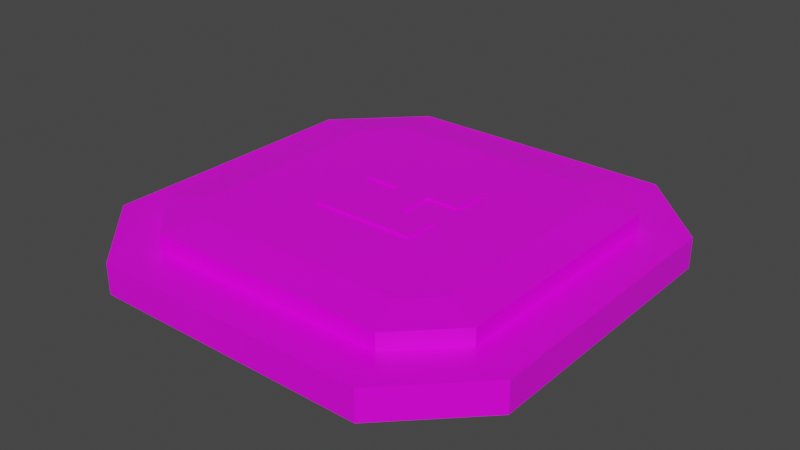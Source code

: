 # Source: helipad.blend  (saved by Blender 2.93.21; exported with 4.5.12 LTS)
import bpy
from mathutils import Matrix  # noqa: F401  (used for matrix-valued properties, if any)

bpy.ops.wm.read_factory_settings(use_empty=True)
scene = bpy.context.scene
scene.name = 'Scene'

# ---- collections
col_collection = bpy.data.collections.new('Collection'); scene.collection.children.link(col_collection)

# ---- images (referenced by path relative to the original .blend; pixels are not part of the script)
import os
ASSET_DIR = os.environ.get("B2B_ASSET_DIR", "")  # directory of the original .blend (textures are referenced by path, not embedded)
HERE = os.path.dirname(os.path.abspath(__file__))  # packed textures are extracted next to this script under _unpacked/

def load_image(name, relpath, width, height, colorspace="sRGB"):
    """Load a texture the original file referenced (path relative to the .blend, or extracted next to this script)."""
    p = next((c for c in (os.path.join(HERE, relpath), os.path.join(ASSET_DIR, relpath)) if relpath and os.path.exists(c)), "")
    if p:
        img = bpy.data.images.load(p, check_existing=True)
        img.name = name
    else:  # same state as the original file: an image datablock whose file is absent (Cycles renders it pink)
        img = bpy.data.images.new(name, width, height)
        img.source = "FILE"
        img.filepath = "//" + (relpath or name)
    img.colorspace_settings.name = colorspace
    return img
img_zughy_32_1x_png = load_image('zughy-32-1x.png', 'zughy-32-1x.png', 1024, 1024, 'sRGB')

# ---- materials (node trees are filled in below, after node groups)
mat_texturedmaterial = bpy.data.materials.new('TexturedMaterial')
mat_texturedmaterial.alpha_threshold = 0.0
mat_texturedmaterial.use_transparent_shadow = False
mat_texturedmaterial.line_color = (0.0, 0.0, 0.0, 1.0)
mat_outline = bpy.data.materials.new('Outline')
mat_outline.use_transparent_shadow = False

# ---- material node trees
mat_texturedmaterial.use_nodes = True; mat_texturedmaterial.node_tree.nodes.clear()
_N = mat_texturedmaterial.node_tree.nodes; _L = mat_texturedmaterial.node_tree.links
n0 = _N.new('ShaderNodeOutputMaterial'); n0.name = 'Material Output'; n0.location = (300, 300)
n1 = _N.new('ShaderNodeBsdfPrincipled'); n1.name = 'Principled BSDF'; n1.location = (10, 300)
n1.distribution = 'GGX'
n1.subsurface_method = 'BURLEY'
n1.inputs[2].default_value = 0.4
n1.inputs[3].default_value = 1.45
n1.inputs[27].default_value = (0.0, 0.0, 0.0, 1.0)
n1.inputs[28].default_value = 1.0
n2 = _N.new('ShaderNodeTexImage'); n2.name = 'Image Texture'; n2.location = (-341, 183)
n2.image = img_zughy_32_1x_png
n2.interpolation = 'Closest'
_L.new(n1.outputs[0], n0.inputs[0])
_L.new(n2.outputs[0], n1.inputs[0])
n0.is_active_output = True
mat_outline.use_nodes = True; mat_outline.node_tree.nodes.clear()
_N = mat_outline.node_tree.nodes; _L = mat_outline.node_tree.links
n0 = _N.new('ShaderNodeOutputMaterial'); n0.name = 'Material Output'; n0.location = (300, 300)
n1 = _N.new('ShaderNodeEmission'); n1.name = 'Emission'; n1.location = (10, 300)
n1.inputs[0].default_value = (0.0, 0.0, 0.0, 1.0)
_L.new(n1.outputs[0], n0.inputs[0])
n0.is_active_output = True

# ---- world
world_world = bpy.data.worlds.new('World'); scene.world = world_world
world_world.use_nodes = True; world_world.node_tree.nodes.clear()
_N = world_world.node_tree.nodes; _L = world_world.node_tree.links
n0 = _N.new('ShaderNodeOutputWorld'); n0.name = 'World Output'; n0.location = (300, 300)
n1 = _N.new('ShaderNodeBackground'); n1.name = 'Background'; n1.location = (10, 300)
n1.inputs[0].default_value = (0.05088, 0.05088, 0.05088, 1.0)
_L.new(n1.outputs[0], n0.inputs[0])
n0.is_active_output = True
world_world.color = (0.05088, 0.05088, 0.05088)
world_world.use_sun_shadow = False
world_world.sun_shadow_jitter_overblur = 0.0

# ---- meshes
me_cube = bpy.data.meshes.new('Cube')
me_cube.from_pydata([(5.703, 3.979, 1.0), (3.979, 5.703, 1.0), (4.574, 7.14, 0.0), (7.14, 4.574, 0.0), (3.979, -5.703, 1.0), (5.703, -3.979, 1.0), (7.14, -4.574, 0.0), (4.574, -7.14, 0.0), (-3.979, 5.703, 1.0), (-5.703, 3.979, 1.0), (-7.14, 4.574, 0.0), (-4.574, 7.14, 0.0), (-5.703, -3.979, 1.0), (-3.979, -5.703, 1.0), (-4.574, -7.14, 0.0), (-7.14, -4.574, 0.0), (4.574, 7.14, 1.0), (7.14, 4.574, 1.0), (-4.574, -7.14, 1.0), (-7.14, -4.574, 1.0), (7.14, -4.574, 1.0), (4.574, -7.14, 1.0), (-7.14, 4.574, 1.0), (-4.574, 7.14, 1.0), (3.447, 4.418, 1.679), (4.418, 3.447, 1.679), (-3.447, -4.418, 1.679), (-4.418, -3.447, 1.679), (4.418, -3.447, 1.679), (3.447, -4.418, 1.679), (-4.418, 3.447, 1.679), (-3.447, 4.418, 1.679), (3.979, 5.703, 1.549), (5.703, 3.979, 1.549), (-3.979, -5.703, 1.549), (-5.703, -3.979, 1.549), (5.703, -3.979, 1.549), (3.979, -5.703, 1.549), (-5.703, 3.979, 1.549), (-3.979, 5.703, 1.549), (-1.7, -1.7, 1.341), (-1.7, -1.7, 1.741), (-1.7, 1.7, 1.341), (-1.7, 1.7, 1.741), (1.7, -1.7, 1.341), (1.7, -1.7, 1.741), (1.7, 1.7, 1.341), (1.7, 1.7, 1.741), (0.5667, 1.7, 1.341), (-0.5667, 1.7, 1.341), (-0.5667, 1.7, 1.741), (0.5667, 1.7, 1.741), (-0.5667, -1.7, 1.341), (0.5667, -1.7, 1.341), (0.5667, -1.7, 1.741), (-0.5667, -1.7, 1.741), (-1.7, 0.5667, 1.341), (-1.7, -0.5667, 1.341), (-1.7, -0.5667, 1.741), (-1.7, 0.5667, 1.741), (1.7, -0.5667, 1.341), (1.7, 0.5667, 1.341), (1.7, 0.5667, 1.741), (1.7, -0.5667, 1.741), (0.5667, 0.5667, 1.741), (0.5667, -0.5667, 1.741), (-0.5667, 0.5667, 1.741), (-0.5667, -0.5667, 1.741), (-0.5667, 0.5667, 1.341), (-0.5667, -0.5667, 1.341), (0.5667, 0.5667, 1.341), (0.5667, -0.5667, 1.341)], [], [(10, 11, 2, 3, 6, 7, 14, 15), (15, 19, 22, 10), (7, 21, 18, 14), (5, 0, 33, 36), (3, 17, 20, 6), (17, 3, 2, 16), (14, 18, 19, 15), (21, 7, 6, 20), (23, 11, 10, 22), (11, 23, 16, 2), (1, 0, 17, 16), (13, 12, 19, 18), (5, 4, 21, 20), (9, 8, 23, 22), (8, 1, 16, 23), (0, 5, 20, 17), (12, 9, 22, 19), (4, 13, 18, 21), (25, 24, 31, 30, 27, 26, 29, 28), (8, 9, 38, 39), (12, 13, 34, 35), (9, 12, 35, 38), (1, 8, 39, 32), (4, 5, 36, 37), (0, 1, 32, 33), (13, 4, 37, 34), (24, 25, 33, 32), (26, 27, 35, 34), (28, 29, 37, 36), (30, 31, 39, 38), (31, 24, 32, 39), (25, 28, 36, 33), (27, 30, 38, 35), (29, 26, 34, 37), (56, 59, 43, 42), (48, 51, 47, 46), (60, 63, 45, 44), (52, 55, 41, 40), (71, 60, 44, 53), (67, 58, 41, 55), (63, 65, 54, 45), (65, 67, 55, 54), (57, 69, 52, 40), (69, 71, 53, 52), (44, 45, 54, 53), (53, 54, 55, 52), (42, 43, 50, 49), (49, 50, 51, 48), (49, 48, 70, 68), (68, 70, 71, 69), (42, 49, 68, 56), (51, 50, 66, 64), (64, 66, 67, 65), (47, 51, 64, 62), (50, 43, 59, 66), (48, 46, 61, 70), (46, 47, 62, 61), (40, 41, 58, 57), (68, 66, 59, 56), (67, 66, 68, 69), (69, 57, 58, 67), (65, 63, 60, 71), (65, 71, 70, 64), (64, 70, 61, 62)])
_uv = me_cube.uv_layers.new(name='UVMap')
_uv.uv.foreach_set('vector', [0.4933, 0.3888, 0.4933, 0.3888, 0.4933, 0.3888, 0.4933, 0.3888, 0.4933, 0.3888, 0.4933, 0.3888, 0.4933, 0.3888, 0.4933, 0.3888, 0.9249, 0.3888, 0.9249, 0.3888, 0.9249, 0.3888, 0.9249, 0.3888, 0.9249, 0.3888, 0.9249, 0.3888, 0.9249, 0.3888, 0.9249, 0.3888, 0.9222, 0.5625, 0.9222, 0.5625, 0.9222, 0.5625, 0.9222, 0.5625, 0.9249, 0.3888, 0.9249, 0.3888, 0.9249, 0.3888, 0.9249, 0.3888, 0.9249, 0.3888, 0.9249, 0.3888, 0.9249, 0.3888, 0.9249, 0.3888, 0.9249, 0.3888, 0.9249, 0.3888, 0.9249, 0.3888, 0.9249, 0.3888, 0.9249, 0.3888, 0.9249, 0.3888, 0.9249, 0.3888, 0.9249, 0.3888, 0.9249, 0.3888, 0.9249, 0.3888, 0.9249, 0.3888, 0.9249, 0.3888, 0.9249, 0.3888, 0.9249, 0.3888, 0.9249, 0.3888, 0.9249, 0.3888, 0.4855, 0.3888, 0.4855, 0.3888, 0.4855, 0.3888, 0.4855, 0.3888, 0.4855, 0.3888, 0.4855, 0.3888, 0.4855, 0.3888, 0.4855, 0.3888, 0.4855, 0.3888, 0.4855, 0.3888, 0.4855, 0.3888, 0.4855, 0.3888, 0.4855, 0.3888, 0.4855, 0.3888, 0.4855, 0.3888, 0.4855, 0.3888, 0.4855, 0.3888, 0.4855, 0.3888, 0.4855, 0.3888, 0.4855, 0.3888, 0.4855, 0.3888, 0.4855, 0.3888, 0.4855, 0.3888, 0.4855, 0.3888, 0.4855, 0.3888, 0.4855, 0.3888, 0.4855, 0.3888, 0.4855, 0.3888, 0.4855, 0.3888, 0.4855, 0.3888, 0.4855, 0.3888, 0.4855, 0.3888, 0.4835, 0.4513, 0.4835, 0.4513, 0.4835, 0.4513, 0.4835, 0.4513, 0.4835, 0.4513, 0.4835, 0.4513, 0.4835, 0.4513, 0.4835, 0.4513, 0.9222, 0.5625, 0.9222, 0.5625, 0.9222, 0.5625, 0.9222, 0.5625, 0.9222, 0.5625, 0.9222, 0.5625, 0.9222, 0.5625, 0.9222, 0.5625, 0.9222, 0.5625, 0.9222, 0.5625, 0.9222, 0.5625, 0.9222, 0.5625, 0.9222, 0.5625, 0.9222, 0.5625, 0.9222, 0.5625, 0.9222, 0.5625, 0.9222, 0.5625, 0.9222, 0.5625, 0.9222, 0.5625, 0.9222, 0.5625, 0.9222, 0.5625, 0.9222, 0.5625, 0.9222, 0.5625, 0.9222, 0.5625, 0.9222, 0.5625, 0.9222, 0.5625, 0.9222, 0.5625, 0.9222, 0.5625, 0.9222, 0.5625, 0.9222, 0.5625, 0.9222, 0.5625, 0.9222, 0.5625, 0.9222, 0.5625, 0.9222, 0.5625, 0.9222, 0.5625, 0.9222, 0.5625, 0.9222, 0.5625, 0.9222, 0.5625, 0.9222, 0.5625, 0.9222, 0.5625, 0.9222, 0.5625, 0.9222, 0.5625, 0.9222, 0.5625, 0.9222, 0.5625, 0.9222, 0.5625, 0.9222, 0.5625, 0.9222, 0.5625, 0.9222, 0.5625, 0.9222, 0.5625, 0.9222, 0.5625, 0.9222, 0.5625, 0.9222, 0.5625, 0.9222, 0.5625, 0.9222, 0.5625, 0.9222, 0.5625, 0.9222, 0.5625, 0.9222, 0.5625, 0.9222, 0.5625, 0.9222, 0.5625, 0.9222, 0.5625, 0.9259, 0.4769, 0.9259, 0.4769, 0.9259, 0.4769, 0.9259, 0.4769, 0.9259, 0.4769, 0.9259, 0.4769, 0.9259, 0.4769, 0.9259, 0.4769, 0.9259, 0.4769, 0.9259, 0.4769, 0.9259, 0.4769, 0.9259, 0.4769, 0.9259, 0.4769, 0.9259, 0.4769, 0.9259, 0.4769, 0.9259, 0.4769, 0.9259, 0.4769, 0.9259, 0.4769, 0.9259, 0.4769, 0.9259, 0.4769, 0.9259, 0.4769, 0.9259, 0.4769, 0.9259, 0.4769, 0.9259, 0.4769, 0.9259, 0.4769, 0.9259, 0.4769, 0.9259, 0.4769, 0.9259, 0.4769, 0.9259, 0.4769, 0.9259, 0.4769, 0.9259, 0.4769, 0.9259, 0.4769, 0.9259, 0.4769, 0.9259, 0.4769, 0.9259, 0.4769, 0.9259, 0.4769, 0.9259, 0.4769, 0.9259, 0.4769, 0.9259, 0.4769, 0.9259, 0.4769, 0.9259, 0.4769, 0.9259, 0.4769, 0.9259, 0.4769, 0.9259, 0.4769, 0.9259, 0.4769, 0.9259, 0.4769, 0.9259, 0.4769, 0.9259, 0.4769, 0.9259, 0.4769, 0.9259, 0.4769, 0.9259, 0.4769, 0.9259, 0.4769, 0.9259, 0.4769, 0.9259, 0.4769, 0.9259, 0.4769, 0.9259, 0.4769, 0.9259, 0.4769, 0.9259, 0.4769, 0.9259, 0.4769, 0.9259, 0.4769, 0.9259, 0.4769, 0.9259, 0.4769, 0.9259, 0.4769, 0.9259, 0.4769, 0.9259, 0.4769, 0.9259, 0.4769, 0.9259, 0.4769, 0.9259, 0.4769, 0.9259, 0.4769, 0.9259, 0.4769, 0.9259, 0.4769, 0.9259, 0.4769, 0.9259, 0.4769, 0.9259, 0.4769, 0.9259, 0.4769, 0.9259, 0.4769, 0.9259, 0.4769, 0.9259, 0.4769, 0.9259, 0.4769, 0.9259, 0.4769, 0.9259, 0.4769, 0.9259, 0.4769, 0.9259, 0.4769, 0.9259, 0.4769, 0.9259, 0.4769, 0.9259, 0.4769, 0.9259, 0.4769, 0.9259, 0.4769, 0.9259, 0.4769, 0.9259, 0.4769, 0.9259, 0.4769, 0.9259, 0.4769, 0.9259, 0.4769, 0.9259, 0.4769, 0.9259, 0.4769, 0.9259, 0.4769, 0.9259, 0.4769, 0.9259, 0.4769, 0.9259, 0.4769, 0.9259, 0.4769, 0.9259, 0.4769, 0.9259, 0.4769, 0.9259, 0.4769, 0.9259, 0.4769, 0.9259, 0.4769, 0.9259, 0.4769, 0.9259, 0.4769, 0.9259, 0.4769, 0.9259, 0.4769, 0.9259, 0.4769, 0.9259, 0.4769, 0.9259, 0.4769, 0.9259, 0.4769, 0.9259, 0.4769, 0.9259, 0.4769, 0.9259, 0.4769, 0.9259, 0.4769, 0.9259, 0.4769, 0.9259, 0.4769, 0.9259, 0.4769])
me_cube.materials.append(mat_texturedmaterial)
me_cube.materials.append(mat_outline)
me_cube.use_remesh_preserve_volume = False
me_cube.use_remesh_preserve_attributes = False
me_cube.use_mirror_vertex_groups = False
me_cube.update()

# ---- objects
ob_helipad = bpy.data.objects.new('Helipad', me_cube)

# ---- transforms, parenting, visibility, modifiers, constraints
ob_helipad.location = (0.0, 0.0, 0.0)
ob_helipad.lock_rotations_4d = False
ob_helipad.empty_display_type = 'ARROWS'
ob_helipad.lineart.crease_threshold = 0.0

# ---- collection membership
col_collection.objects.link(ob_helipad)

# ---- scene / render settings (as saved in the file)
scene.frame_start = 1; scene.frame_end = 250; scene.frame_set(1)
scene.render.engine = 'BLENDER_EEVEE_NEXT'
scene.cycles.use_denoising = False
scene.cycles.samples = 128
scene.cycles.sampling_pattern = 'TABULATED_SOBOL'
scene.cycles.use_adaptive_sampling = False
scene.cycles.use_light_tree = False
scene.view_settings.view_transform = 'Filmic'
bpy.context.view_layer.update()

# ---- added for rendering (the .blend has no active camera and no usable light): camera, sun
cam_auto = bpy.data.cameras.new('AutoCamera')
cam_auto.lens = 50.0
cam_auto.sensor_width = 36.0
cam_auto.clip_end = 1000.0
ob_auto_camera = bpy.data.objects.new('AutoCamera', cam_auto)
scene.collection.objects.link(ob_auto_camera)
ob_auto_camera.location = (18.7542, -22.5051, 15.874)
ob_auto_camera.rotation_euler = (1.09748, -7.21219e-08, 0.694738)
scene.camera = ob_auto_camera
light_auto_sun = bpy.data.lights.new('AutoSun', 'SUN')
light_auto_sun.energy = 3.0
light_auto_sun.angle = 0.0523599
ob_auto_sun = bpy.data.objects.new('AutoSun', light_auto_sun)
scene.collection.objects.link(ob_auto_sun)
ob_auto_sun.rotation_euler = (0.872665, 0.174533, 0.523599)
bpy.context.view_layer.update()

